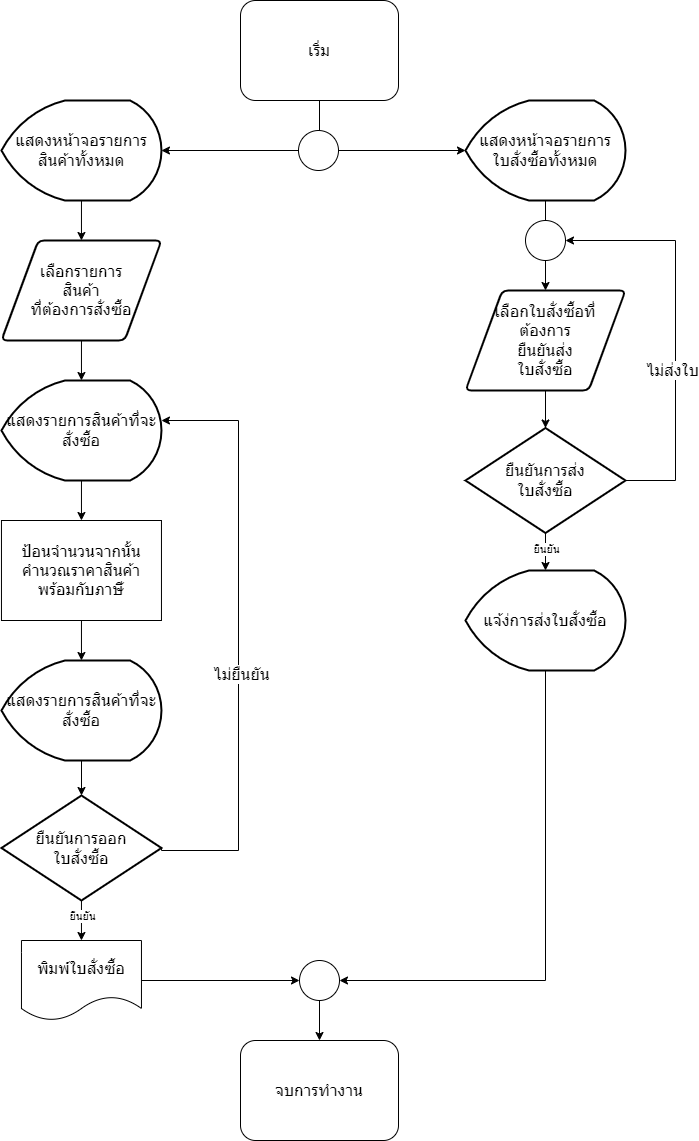

The diagram above was exported from draw.io. Its source (the exported page's mxGraphModel, read from the mxfile embedded in the PNG):
<mxGraphModel dx="1907" dy="896" grid="1" gridSize="10" guides="1" tooltips="1" connect="1" arrows="1" fold="1" page="1" pageScale="1" pageWidth="850" pageHeight="1100" math="0" shadow="0">
  <root>
    <mxCell id="0" />
    <mxCell id="1" parent="0" />
    <mxCell id="Izu5LoM4GmVHRqy36Kmk-1" value="" style="edgeStyle=orthogonalEdgeStyle;rounded=0;orthogonalLoop=1;jettySize=auto;html=1;fontSize=16;" parent="1" source="Izu5LoM4GmVHRqy36Kmk-2" edge="1">
      <mxGeometry relative="1" as="geometry">
        <mxPoint x="414" y="160" as="targetPoint" />
      </mxGeometry>
    </mxCell>
    <mxCell id="Izu5LoM4GmVHRqy36Kmk-2" value="เริ่ม" style="rounded=1;whiteSpace=wrap;html=1;fontSize=16;glass=0;strokeWidth=1;shadow=0;" parent="1" vertex="1">
      <mxGeometry x="335" y="10" width="158" height="100" as="geometry" />
    </mxCell>
    <mxCell id="Izu5LoM4GmVHRqy36Kmk-65" value="" style="edgeStyle=orthogonalEdgeStyle;rounded=0;orthogonalLoop=1;jettySize=auto;html=1;fontSize=16;" parent="1" source="Izu5LoM4GmVHRqy36Kmk-63" target="Izu5LoM4GmVHRqy36Kmk-64" edge="1">
      <mxGeometry relative="1" as="geometry" />
    </mxCell>
    <mxCell id="Izu5LoM4GmVHRqy36Kmk-88" value="" style="edgeStyle=orthogonalEdgeStyle;rounded=0;orthogonalLoop=1;jettySize=auto;html=1;fontSize=16;" parent="1" source="Izu5LoM4GmVHRqy36Kmk-63" target="Izu5LoM4GmVHRqy36Kmk-87" edge="1">
      <mxGeometry relative="1" as="geometry" />
    </mxCell>
    <mxCell id="Izu5LoM4GmVHRqy36Kmk-63" value="" style="ellipse;whiteSpace=wrap;html=1;aspect=fixed;fontSize=16;" parent="1" vertex="1">
      <mxGeometry x="393" y="140" width="40" height="40" as="geometry" />
    </mxCell>
    <mxCell id="Izu5LoM4GmVHRqy36Kmk-67" value="" style="edgeStyle=orthogonalEdgeStyle;rounded=0;orthogonalLoop=1;jettySize=auto;html=1;fontSize=16;" parent="1" source="Izu5LoM4GmVHRqy36Kmk-64" edge="1">
      <mxGeometry relative="1" as="geometry">
        <mxPoint x="175.96000000000004" y="250" as="targetPoint" />
      </mxGeometry>
    </mxCell>
    <mxCell id="Izu5LoM4GmVHRqy36Kmk-64" value="แสดงหน้าจอรายการ&lt;br style=&quot;font-size: 16px;&quot;&gt;สินค้าทั้งหมด" style="strokeWidth=2;html=1;shape=mxgraph.flowchart.display;whiteSpace=wrap;fontSize=16;" parent="1" vertex="1">
      <mxGeometry x="95.96000000000001" y="110" width="160" height="100" as="geometry" />
    </mxCell>
    <mxCell id="Izu5LoM4GmVHRqy36Kmk-81" value="" style="edgeStyle=orthogonalEdgeStyle;rounded=0;orthogonalLoop=1;jettySize=auto;html=1;fontSize=16;" parent="1" source="Izu5LoM4GmVHRqy36Kmk-68" target="Izu5LoM4GmVHRqy36Kmk-70" edge="1">
      <mxGeometry relative="1" as="geometry" />
    </mxCell>
    <mxCell id="Izu5LoM4GmVHRqy36Kmk-68" value="เลือกรายการ&lt;br style=&quot;font-size: 16px;&quot;&gt;สินค้า&lt;br style=&quot;font-size: 16px;&quot;&gt;ที่ต้องการสั่งซื้อ" style="shape=parallelogram;html=1;strokeWidth=2;perimeter=parallelogramPerimeter;whiteSpace=wrap;rounded=1;arcSize=12;size=0.23;fontSize=16;" parent="1" vertex="1">
      <mxGeometry x="95.96000000000001" y="250" width="160" height="100" as="geometry" />
    </mxCell>
    <mxCell id="Izu5LoM4GmVHRqy36Kmk-80" value="" style="edgeStyle=orthogonalEdgeStyle;rounded=0;orthogonalLoop=1;jettySize=auto;html=1;fontSize=16;" parent="1" source="Izu5LoM4GmVHRqy36Kmk-70" target="Izu5LoM4GmVHRqy36Kmk-71" edge="1">
      <mxGeometry relative="1" as="geometry" />
    </mxCell>
    <mxCell id="Izu5LoM4GmVHRqy36Kmk-70" value="แสดงรายการสินค้าที่จะสั่งซื้อ" style="strokeWidth=2;html=1;shape=mxgraph.flowchart.display;whiteSpace=wrap;fontSize=16;" parent="1" vertex="1">
      <mxGeometry x="95.96000000000001" y="390" width="160" height="100" as="geometry" />
    </mxCell>
    <mxCell id="Izu5LoM4GmVHRqy36Kmk-79" value="" style="edgeStyle=orthogonalEdgeStyle;rounded=0;orthogonalLoop=1;jettySize=auto;html=1;fontSize=16;" parent="1" source="Izu5LoM4GmVHRqy36Kmk-71" target="Izu5LoM4GmVHRqy36Kmk-72" edge="1">
      <mxGeometry relative="1" as="geometry" />
    </mxCell>
    <mxCell id="Izu5LoM4GmVHRqy36Kmk-71" value="ป้อนจำนวนจากนั้น&lt;br style=&quot;font-size: 16px;&quot;&gt;คำนวณราคาสินค้า พร้อมกับภาษัี&lt;br style=&quot;font-size: 16px;&quot;&gt;" style="rounded=0;whiteSpace=wrap;html=1;fontSize=16;" parent="1" vertex="1">
      <mxGeometry x="95.96000000000001" y="530" width="160" height="100" as="geometry" />
    </mxCell>
    <mxCell id="Izu5LoM4GmVHRqy36Kmk-76" value="" style="edgeStyle=orthogonalEdgeStyle;rounded=0;orthogonalLoop=1;jettySize=auto;html=1;fontSize=16;" parent="1" source="Izu5LoM4GmVHRqy36Kmk-72" target="Izu5LoM4GmVHRqy36Kmk-75" edge="1">
      <mxGeometry relative="1" as="geometry" />
    </mxCell>
    <mxCell id="Izu5LoM4GmVHRqy36Kmk-77" style="edgeStyle=orthogonalEdgeStyle;rounded=0;orthogonalLoop=1;jettySize=auto;html=1;exitX=1;exitY=0.5;exitDx=0;exitDy=0;exitPerimeter=0;entryX=1;entryY=0.4;entryDx=0;entryDy=0;entryPerimeter=0;fontSize=16;" parent="1" source="Izu5LoM4GmVHRqy36Kmk-75" target="Izu5LoM4GmVHRqy36Kmk-70" edge="1">
      <mxGeometry relative="1" as="geometry">
        <Array as="points">
          <mxPoint x="255.96" y="860" />
          <mxPoint x="332.96" y="860" />
          <mxPoint x="332.96" y="430" />
        </Array>
      </mxGeometry>
    </mxCell>
    <mxCell id="Izu5LoM4GmVHRqy36Kmk-78" value="ไม่ยืนยัน" style="edgeLabel;html=1;align=center;verticalAlign=middle;resizable=0;points=[];fontSize=16;" parent="Izu5LoM4GmVHRqy36Kmk-77" vertex="1" connectable="0">
      <mxGeometry x="-0.1284" y="-2" relative="1" as="geometry">
        <mxPoint as="offset" />
      </mxGeometry>
    </mxCell>
    <mxCell id="Izu5LoM4GmVHRqy36Kmk-72" value="แสดงรายการสินค้าที่จะสั่งซื้อ" style="strokeWidth=2;html=1;shape=mxgraph.flowchart.display;whiteSpace=wrap;fontSize=16;" parent="1" vertex="1">
      <mxGeometry x="95.96000000000001" y="670" width="160" height="100" as="geometry" />
    </mxCell>
    <mxCell id="Izu5LoM4GmVHRqy36Kmk-84" value="" style="edgeStyle=orthogonalEdgeStyle;rounded=0;orthogonalLoop=1;jettySize=auto;html=1;fontSize=16;" parent="1" source="Izu5LoM4GmVHRqy36Kmk-75" target="Izu5LoM4GmVHRqy36Kmk-83" edge="1">
      <mxGeometry relative="1" as="geometry" />
    </mxCell>
    <mxCell id="9fOYmxzKU9HNMdavFhFw-1" value="ยืนยัน" style="edgeLabel;html=1;align=center;verticalAlign=middle;resizable=0;points=[];" vertex="1" connectable="0" parent="Izu5LoM4GmVHRqy36Kmk-84">
      <mxGeometry x="-0.2519" y="1" relative="1" as="geometry">
        <mxPoint as="offset" />
      </mxGeometry>
    </mxCell>
    <mxCell id="Izu5LoM4GmVHRqy36Kmk-75" value="ยืนยันการออก&lt;br style=&quot;font-size: 16px;&quot;&gt;ใบสั่งซื้อ" style="strokeWidth=2;html=1;shape=mxgraph.flowchart.decision;whiteSpace=wrap;rounded=0;fontSize=16;" parent="1" vertex="1">
      <mxGeometry x="95.96000000000001" y="805" width="160" height="105" as="geometry" />
    </mxCell>
    <mxCell id="Izu5LoM4GmVHRqy36Kmk-101" value="" style="edgeStyle=orthogonalEdgeStyle;rounded=0;orthogonalLoop=1;jettySize=auto;html=1;fontSize=16;" parent="1" source="Izu5LoM4GmVHRqy36Kmk-83" target="Izu5LoM4GmVHRqy36Kmk-99" edge="1">
      <mxGeometry relative="1" as="geometry" />
    </mxCell>
    <mxCell id="Izu5LoM4GmVHRqy36Kmk-83" value="พิมพ์ใบสั่งซื้อ" style="shape=document;whiteSpace=wrap;html=1;boundedLbl=1;fontSize=16;" parent="1" vertex="1">
      <mxGeometry x="115.96000000000001" y="950" width="120" height="80" as="geometry" />
    </mxCell>
    <mxCell id="Izu5LoM4GmVHRqy36Kmk-85" value="จบการทำงาน" style="rounded=1;whiteSpace=wrap;html=1;fontSize=16;glass=0;strokeWidth=1;shadow=0;" parent="1" vertex="1">
      <mxGeometry x="335" y="1050" width="158" height="100" as="geometry" />
    </mxCell>
    <mxCell id="Izu5LoM4GmVHRqy36Kmk-90" value="" style="edgeStyle=orthogonalEdgeStyle;rounded=0;orthogonalLoop=1;jettySize=auto;html=1;fontSize=16;startArrow=none;" parent="1" source="Izu5LoM4GmVHRqy36Kmk-93" target="Izu5LoM4GmVHRqy36Kmk-89" edge="1">
      <mxGeometry relative="1" as="geometry" />
    </mxCell>
    <mxCell id="Izu5LoM4GmVHRqy36Kmk-87" value="แสดงหน้าจอรายการ&lt;br style=&quot;font-size: 16px;&quot;&gt;ใบสั่งซื้อทั้งหมด" style="strokeWidth=2;html=1;shape=mxgraph.flowchart.display;whiteSpace=wrap;fontSize=16;" parent="1" vertex="1">
      <mxGeometry x="560" y="110" width="160" height="100" as="geometry" />
    </mxCell>
    <mxCell id="Izu5LoM4GmVHRqy36Kmk-92" value="" style="edgeStyle=orthogonalEdgeStyle;rounded=0;orthogonalLoop=1;jettySize=auto;html=1;fontSize=16;" parent="1" source="Izu5LoM4GmVHRqy36Kmk-89" target="Izu5LoM4GmVHRqy36Kmk-91" edge="1">
      <mxGeometry relative="1" as="geometry" />
    </mxCell>
    <mxCell id="Izu5LoM4GmVHRqy36Kmk-89" value="เลือกใบสั่งซื้อที่&lt;br&gt;ต้องการ&lt;br&gt;ยืนยันส่ง&lt;br&gt;ใบสั่งซื้อ" style="shape=parallelogram;html=1;strokeWidth=2;perimeter=parallelogramPerimeter;whiteSpace=wrap;rounded=1;arcSize=12;size=0.23;fontSize=16;" parent="1" vertex="1">
      <mxGeometry x="560" y="300" width="160" height="100" as="geometry" />
    </mxCell>
    <mxCell id="Izu5LoM4GmVHRqy36Kmk-95" style="edgeStyle=orthogonalEdgeStyle;rounded=0;orthogonalLoop=1;jettySize=auto;html=1;exitX=1;exitY=0.5;exitDx=0;exitDy=0;exitPerimeter=0;entryX=1;entryY=0.5;entryDx=0;entryDy=0;fontSize=16;" parent="1" source="Izu5LoM4GmVHRqy36Kmk-91" target="Izu5LoM4GmVHRqy36Kmk-93" edge="1">
      <mxGeometry relative="1" as="geometry">
        <Array as="points">
          <mxPoint x="770" y="490" />
          <mxPoint x="770" y="250" />
        </Array>
      </mxGeometry>
    </mxCell>
    <mxCell id="Izu5LoM4GmVHRqy36Kmk-96" value="ไม่ส่งใบ" style="edgeLabel;html=1;align=center;verticalAlign=middle;resizable=0;points=[];fontSize=16;" parent="Izu5LoM4GmVHRqy36Kmk-95" vertex="1" connectable="0">
      <mxGeometry x="-0.1939" y="4" relative="1" as="geometry">
        <mxPoint as="offset" />
      </mxGeometry>
    </mxCell>
    <mxCell id="Izu5LoM4GmVHRqy36Kmk-98" value="" style="edgeStyle=orthogonalEdgeStyle;rounded=0;orthogonalLoop=1;jettySize=auto;html=1;fontSize=16;" parent="1" source="Izu5LoM4GmVHRqy36Kmk-91" target="Izu5LoM4GmVHRqy36Kmk-97" edge="1">
      <mxGeometry relative="1" as="geometry" />
    </mxCell>
    <mxCell id="9fOYmxzKU9HNMdavFhFw-2" value="ยืนยัน" style="edgeLabel;html=1;align=center;verticalAlign=middle;resizable=0;points=[];" vertex="1" connectable="0" parent="Izu5LoM4GmVHRqy36Kmk-98">
      <mxGeometry x="-0.2698" relative="1" as="geometry">
        <mxPoint as="offset" />
      </mxGeometry>
    </mxCell>
    <mxCell id="Izu5LoM4GmVHRqy36Kmk-91" value="ยืนยันการส่ง&lt;br style=&quot;font-size: 16px;&quot;&gt;ใบสั่งซื้อ" style="strokeWidth=2;html=1;shape=mxgraph.flowchart.decision;whiteSpace=wrap;rounded=0;fontSize=16;" parent="1" vertex="1">
      <mxGeometry x="560" y="437.5" width="160" height="105" as="geometry" />
    </mxCell>
    <mxCell id="Izu5LoM4GmVHRqy36Kmk-94" value="" style="edgeStyle=orthogonalEdgeStyle;rounded=0;orthogonalLoop=1;jettySize=auto;html=1;fontSize=16;endArrow=none;" parent="1" source="Izu5LoM4GmVHRqy36Kmk-87" target="Izu5LoM4GmVHRqy36Kmk-93" edge="1">
      <mxGeometry relative="1" as="geometry">
        <mxPoint x="639.9999999999998" y="210" as="sourcePoint" />
        <mxPoint x="639.9999999999998" y="300" as="targetPoint" />
      </mxGeometry>
    </mxCell>
    <mxCell id="Izu5LoM4GmVHRqy36Kmk-93" value="" style="ellipse;whiteSpace=wrap;html=1;aspect=fixed;fontSize=16;" parent="1" vertex="1">
      <mxGeometry x="620" y="230" width="40" height="40" as="geometry" />
    </mxCell>
    <mxCell id="Izu5LoM4GmVHRqy36Kmk-102" style="edgeStyle=orthogonalEdgeStyle;rounded=0;orthogonalLoop=1;jettySize=auto;html=1;exitX=0.5;exitY=1;exitDx=0;exitDy=0;exitPerimeter=0;entryX=1;entryY=0.5;entryDx=0;entryDy=0;fontSize=16;" parent="1" source="Izu5LoM4GmVHRqy36Kmk-97" target="Izu5LoM4GmVHRqy36Kmk-99" edge="1">
      <mxGeometry relative="1" as="geometry" />
    </mxCell>
    <mxCell id="Izu5LoM4GmVHRqy36Kmk-97" value="แจ้ง่การส่งใบสั่งซื้อ" style="strokeWidth=2;html=1;shape=mxgraph.flowchart.display;whiteSpace=wrap;fontSize=16;" parent="1" vertex="1">
      <mxGeometry x="560" y="580" width="160" height="100" as="geometry" />
    </mxCell>
    <mxCell id="Izu5LoM4GmVHRqy36Kmk-103" value="" style="edgeStyle=orthogonalEdgeStyle;rounded=0;orthogonalLoop=1;jettySize=auto;html=1;fontSize=16;" parent="1" source="Izu5LoM4GmVHRqy36Kmk-99" target="Izu5LoM4GmVHRqy36Kmk-85" edge="1">
      <mxGeometry relative="1" as="geometry" />
    </mxCell>
    <mxCell id="Izu5LoM4GmVHRqy36Kmk-99" value="" style="ellipse;whiteSpace=wrap;html=1;aspect=fixed;fontSize=16;" parent="1" vertex="1">
      <mxGeometry x="394" y="970" width="40" height="40" as="geometry" />
    </mxCell>
  </root>
</mxGraphModel>